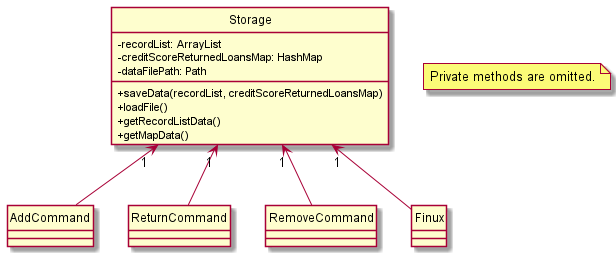

The diagram above was rendered by PlantUML. Its source (embedded in the PNG):
@startuml
'https://plantuml.com/sequence-diagram
skinparam classAttributeIconSize 0
hide circle


class Storage {
- recordList: ArrayList
- creditScoreReturnedLoansMap: HashMap
- dataFilePath: Path
+ saveData(recordList, creditScoreReturnedLoansMap)
+ loadFile()
+ getRecordListData()
+ getMapData()
}

note "Private methods are omitted." as N1

class AddCommand {
}

class ReturnCommand {
}

class RemoveCommand {
}

Storage"1" <-- Finux
Storage"1" <-- AddCommand
Storage"1" <-- ReturnCommand
Storage"1" <-- RemoveCommand



@enduml